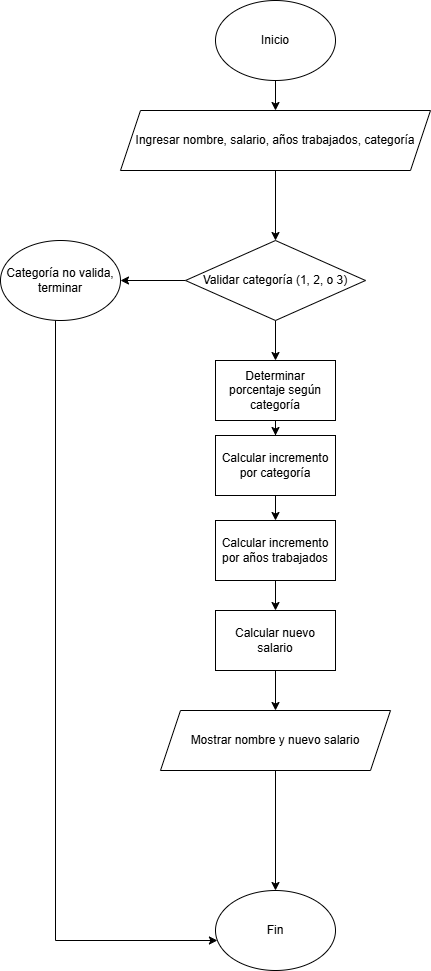

The diagram above was exported from draw.io. Its source (the exported page's mxGraphModel, read from the mxfile embedded in the PNG):
<mxGraphModel dx="1842" dy="761" grid="1" gridSize="10" guides="1" tooltips="1" connect="1" arrows="1" fold="1" page="1" pageScale="1" pageWidth="827" pageHeight="1169" math="0" shadow="0">
  <root>
    <mxCell id="0" />
    <mxCell id="1" parent="0" />
    <mxCell id="W7YlJXpFtDTTANQZzISZ-1" value="Fin" style="ellipse;whiteSpace=wrap;html=1;" parent="1" vertex="1">
      <mxGeometry x="350" y="980" width="120" height="80" as="geometry" />
    </mxCell>
    <mxCell id="wL7-WxKzJouWxiC6eRLK-2" value="" style="edgeStyle=orthogonalEdgeStyle;rounded=0;orthogonalLoop=1;jettySize=auto;html=1;" edge="1" parent="1" source="W7YlJXpFtDTTANQZzISZ-2" target="wL7-WxKzJouWxiC6eRLK-1">
      <mxGeometry relative="1" as="geometry" />
    </mxCell>
    <mxCell id="W7YlJXpFtDTTANQZzISZ-2" value="Inicio" style="ellipse;whiteSpace=wrap;html=1;" parent="1" vertex="1">
      <mxGeometry x="350" y="90" width="120" height="80" as="geometry" />
    </mxCell>
    <mxCell id="wL7-WxKzJouWxiC6eRLK-4" value="" style="edgeStyle=orthogonalEdgeStyle;rounded=0;orthogonalLoop=1;jettySize=auto;html=1;" edge="1" parent="1" source="wL7-WxKzJouWxiC6eRLK-1" target="wL7-WxKzJouWxiC6eRLK-3">
      <mxGeometry relative="1" as="geometry" />
    </mxCell>
    <mxCell id="wL7-WxKzJouWxiC6eRLK-1" value="Ingresar nombre, salario, años trabajados, categoría" style="shape=parallelogram;perimeter=parallelogramPerimeter;whiteSpace=wrap;html=1;fixedSize=1;" vertex="1" parent="1">
      <mxGeometry x="255" y="200" width="310" height="60" as="geometry" />
    </mxCell>
    <mxCell id="wL7-WxKzJouWxiC6eRLK-6" value="" style="edgeStyle=orthogonalEdgeStyle;rounded=0;orthogonalLoop=1;jettySize=auto;html=1;" edge="1" parent="1" source="wL7-WxKzJouWxiC6eRLK-3" target="wL7-WxKzJouWxiC6eRLK-5">
      <mxGeometry relative="1" as="geometry" />
    </mxCell>
    <mxCell id="wL7-WxKzJouWxiC6eRLK-8" value="" style="edgeStyle=orthogonalEdgeStyle;rounded=0;orthogonalLoop=1;jettySize=auto;html=1;" edge="1" parent="1" source="wL7-WxKzJouWxiC6eRLK-3" target="wL7-WxKzJouWxiC6eRLK-7">
      <mxGeometry relative="1" as="geometry" />
    </mxCell>
    <mxCell id="wL7-WxKzJouWxiC6eRLK-3" value="Validar categoría (1, 2, o 3)" style="rhombus;whiteSpace=wrap;html=1;" vertex="1" parent="1">
      <mxGeometry x="320" y="330" width="180" height="80" as="geometry" />
    </mxCell>
    <mxCell id="wL7-WxKzJouWxiC6eRLK-22" value="" style="edgeStyle=orthogonalEdgeStyle;rounded=0;orthogonalLoop=1;jettySize=auto;html=1;" edge="1" parent="1" source="wL7-WxKzJouWxiC6eRLK-5" target="W7YlJXpFtDTTANQZzISZ-1">
      <mxGeometry relative="1" as="geometry">
        <Array as="points">
          <mxPoint x="190" y="1030" />
        </Array>
      </mxGeometry>
    </mxCell>
    <mxCell id="wL7-WxKzJouWxiC6eRLK-5" value="Categoría no valida, terminar" style="ellipse;whiteSpace=wrap;html=1;" vertex="1" parent="1">
      <mxGeometry x="135" y="330" width="120" height="80" as="geometry" />
    </mxCell>
    <mxCell id="wL7-WxKzJouWxiC6eRLK-12" value="" style="edgeStyle=orthogonalEdgeStyle;rounded=0;orthogonalLoop=1;jettySize=auto;html=1;" edge="1" parent="1" source="wL7-WxKzJouWxiC6eRLK-7" target="wL7-WxKzJouWxiC6eRLK-11">
      <mxGeometry relative="1" as="geometry" />
    </mxCell>
    <mxCell id="wL7-WxKzJouWxiC6eRLK-7" value="Determinar porcentaje según categoría" style="whiteSpace=wrap;html=1;" vertex="1" parent="1">
      <mxGeometry x="350" y="450" width="120" height="60" as="geometry" />
    </mxCell>
    <mxCell id="wL7-WxKzJouWxiC6eRLK-14" value="" style="edgeStyle=orthogonalEdgeStyle;rounded=0;orthogonalLoop=1;jettySize=auto;html=1;" edge="1" parent="1" source="wL7-WxKzJouWxiC6eRLK-11" target="wL7-WxKzJouWxiC6eRLK-13">
      <mxGeometry relative="1" as="geometry" />
    </mxCell>
    <mxCell id="wL7-WxKzJouWxiC6eRLK-11" value="Calcular incremento por categoría" style="whiteSpace=wrap;html=1;" vertex="1" parent="1">
      <mxGeometry x="350" y="525" width="120" height="60" as="geometry" />
    </mxCell>
    <mxCell id="wL7-WxKzJouWxiC6eRLK-16" value="" style="edgeStyle=orthogonalEdgeStyle;rounded=0;orthogonalLoop=1;jettySize=auto;html=1;" edge="1" parent="1" source="wL7-WxKzJouWxiC6eRLK-13" target="wL7-WxKzJouWxiC6eRLK-15">
      <mxGeometry relative="1" as="geometry" />
    </mxCell>
    <mxCell id="wL7-WxKzJouWxiC6eRLK-13" value="Calcular incremento por años trabajados" style="whiteSpace=wrap;html=1;" vertex="1" parent="1">
      <mxGeometry x="350" y="610" width="120" height="60" as="geometry" />
    </mxCell>
    <mxCell id="wL7-WxKzJouWxiC6eRLK-20" value="" style="edgeStyle=orthogonalEdgeStyle;rounded=0;orthogonalLoop=1;jettySize=auto;html=1;" edge="1" parent="1" source="wL7-WxKzJouWxiC6eRLK-15" target="wL7-WxKzJouWxiC6eRLK-19">
      <mxGeometry relative="1" as="geometry" />
    </mxCell>
    <mxCell id="wL7-WxKzJouWxiC6eRLK-15" value="Calcular nuevo salario" style="whiteSpace=wrap;html=1;" vertex="1" parent="1">
      <mxGeometry x="350" y="700" width="120" height="60" as="geometry" />
    </mxCell>
    <mxCell id="wL7-WxKzJouWxiC6eRLK-21" value="" style="edgeStyle=orthogonalEdgeStyle;rounded=0;orthogonalLoop=1;jettySize=auto;html=1;" edge="1" parent="1" source="wL7-WxKzJouWxiC6eRLK-19" target="W7YlJXpFtDTTANQZzISZ-1">
      <mxGeometry relative="1" as="geometry" />
    </mxCell>
    <mxCell id="wL7-WxKzJouWxiC6eRLK-19" value="Mostrar nombre y nuevo salario" style="shape=parallelogram;perimeter=parallelogramPerimeter;whiteSpace=wrap;html=1;fixedSize=1;" vertex="1" parent="1">
      <mxGeometry x="295" y="800" width="230" height="60" as="geometry" />
    </mxCell>
  </root>
</mxGraphModel>